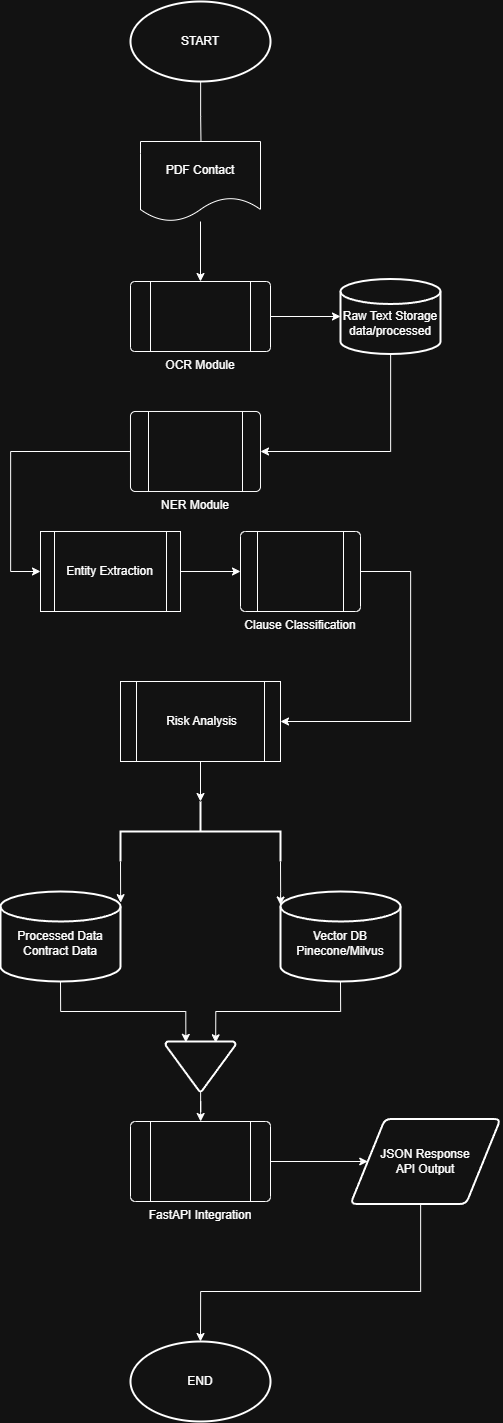

The diagram above was exported from draw.io. Its source (the exported page's mxGraphModel, read from the mxfile embedded in the PNG):
<mxGraphModel dx="2943" dy="1526" grid="1" gridSize="10" guides="1" tooltips="1" connect="1" arrows="1" fold="1" page="1" pageScale="1" pageWidth="850" pageHeight="1100" math="0" shadow="0">
  <root>
    <mxCell id="0" />
    <mxCell id="1" parent="0" />
    <mxCell id="SPHRWpuCWjb9PvR_B3fr-28" edge="1" parent="1" source="SPHRWpuCWjb9PvR_B3fr-26" style="edgeStyle=orthogonalEdgeStyle;rounded=0;orthogonalLoop=1;jettySize=auto;html=1;" value="">
      <mxGeometry relative="1" as="geometry">
        <mxPoint x="400.5999999999999" y="220" as="targetPoint" />
      </mxGeometry>
    </mxCell>
    <mxCell id="SPHRWpuCWjb9PvR_B3fr-26" parent="1" style="strokeWidth=2;html=1;shape=mxgraph.flowchart.start_1;whiteSpace=wrap;" value="START" vertex="1">
      <mxGeometry height="80" width="140" x="330" y="70" as="geometry" />
    </mxCell>
    <mxCell id="SPHRWpuCWjb9PvR_B3fr-31" edge="1" parent="1" source="SPHRWpuCWjb9PvR_B3fr-29" style="edgeStyle=orthogonalEdgeStyle;rounded=0;orthogonalLoop=1;jettySize=auto;html=1;" target="SPHRWpuCWjb9PvR_B3fr-30" value="">
      <mxGeometry relative="1" as="geometry" />
    </mxCell>
    <mxCell id="SPHRWpuCWjb9PvR_B3fr-29" parent="1" style="shape=document;whiteSpace=wrap;html=1;boundedLbl=1;" value="PDF Contact" vertex="1">
      <mxGeometry height="80" width="120" x="340" y="210" as="geometry" />
    </mxCell>
    <mxCell id="SPHRWpuCWjb9PvR_B3fr-35" edge="1" parent="1" source="SPHRWpuCWjb9PvR_B3fr-30" style="edgeStyle=orthogonalEdgeStyle;rounded=0;orthogonalLoop=1;jettySize=auto;html=1;" target="SPHRWpuCWjb9PvR_B3fr-34" value="">
      <mxGeometry relative="1" as="geometry" />
    </mxCell>
    <mxCell id="SPHRWpuCWjb9PvR_B3fr-30" parent="1" style="verticalLabelPosition=bottom;verticalAlign=top;html=1;shape=process;whiteSpace=wrap;rounded=1;size=0.14;arcSize=6;" value="OCR Module&lt;div&gt;&lt;br&gt;&lt;/div&gt;" vertex="1">
      <mxGeometry height="70" width="140" x="330" y="350" as="geometry" />
    </mxCell>
    <mxCell id="SPHRWpuCWjb9PvR_B3fr-37" edge="1" parent="1" source="SPHRWpuCWjb9PvR_B3fr-34" style="edgeStyle=orthogonalEdgeStyle;rounded=0;orthogonalLoop=1;jettySize=auto;html=1;entryX=1;entryY=0.5;entryDx=0;entryDy=0;" target="SPHRWpuCWjb9PvR_B3fr-36">
      <mxGeometry relative="1" as="geometry">
        <Array as="points">
          <mxPoint x="590" y="520" />
        </Array>
        <mxPoint x="590" y="530" as="targetPoint" />
      </mxGeometry>
    </mxCell>
    <mxCell id="SPHRWpuCWjb9PvR_B3fr-34" parent="1" style="strokeWidth=2;html=1;shape=mxgraph.flowchart.database;whiteSpace=wrap;" value="&lt;div&gt;&lt;br&gt;&lt;/div&gt;Raw Text Storage&lt;br&gt;&lt;div&gt;data/processed&lt;/div&gt;" vertex="1">
      <mxGeometry height="75" width="100" x="540" y="347.5" as="geometry" />
    </mxCell>
    <mxCell id="SPHRWpuCWjb9PvR_B3fr-39" edge="1" parent="1" source="SPHRWpuCWjb9PvR_B3fr-36" style="edgeStyle=orthogonalEdgeStyle;rounded=0;orthogonalLoop=1;jettySize=auto;html=1;endArrow=classic;endFill=1;entryX=0;entryY=0.5;entryDx=0;entryDy=0;" target="SPHRWpuCWjb9PvR_B3fr-40" value="">
      <mxGeometry relative="1" as="geometry">
        <Array as="points">
          <mxPoint x="210" y="520" />
          <mxPoint x="210" y="640" />
        </Array>
        <mxPoint x="300" y="640" as="targetPoint" />
      </mxGeometry>
    </mxCell>
    <mxCell id="SPHRWpuCWjb9PvR_B3fr-36" parent="1" style="verticalLabelPosition=bottom;verticalAlign=top;html=1;shape=process;whiteSpace=wrap;rounded=1;size=0.14;arcSize=6;" value="NER Module" vertex="1">
      <mxGeometry height="80" width="130" x="330" y="480" as="geometry" />
    </mxCell>
    <mxCell id="SPHRWpuCWjb9PvR_B3fr-42" edge="1" parent="1" source="SPHRWpuCWjb9PvR_B3fr-40" style="edgeStyle=orthogonalEdgeStyle;rounded=0;orthogonalLoop=1;jettySize=auto;html=1;" target="SPHRWpuCWjb9PvR_B3fr-41" value="">
      <mxGeometry relative="1" as="geometry" />
    </mxCell>
    <mxCell id="SPHRWpuCWjb9PvR_B3fr-40" parent="1" style="shape=process;whiteSpace=wrap;html=1;backgroundOutline=1;" value="Entity Extraction" vertex="1">
      <mxGeometry height="80" width="140" x="240" y="600" as="geometry" />
    </mxCell>
    <mxCell id="SPHRWpuCWjb9PvR_B3fr-45" edge="1" parent="1" source="SPHRWpuCWjb9PvR_B3fr-41" style="edgeStyle=orthogonalEdgeStyle;rounded=0;orthogonalLoop=1;jettySize=auto;html=1;" target="SPHRWpuCWjb9PvR_B3fr-43" value="">
      <mxGeometry relative="1" as="geometry">
        <Array as="points">
          <mxPoint x="610" y="640" />
          <mxPoint x="610" y="790" />
        </Array>
        <mxPoint x="570" y="800" as="targetPoint" />
      </mxGeometry>
    </mxCell>
    <mxCell id="SPHRWpuCWjb9PvR_B3fr-41" parent="1" style="verticalLabelPosition=bottom;verticalAlign=top;html=1;shape=process;whiteSpace=wrap;rounded=1;size=0.14;arcSize=6;" value="Clause Classification" vertex="1">
      <mxGeometry height="80" width="120" x="440" y="600" as="geometry" />
    </mxCell>
    <mxCell id="SPHRWpuCWjb9PvR_B3fr-50" edge="1" parent="1" source="SPHRWpuCWjb9PvR_B3fr-43" style="edgeStyle=orthogonalEdgeStyle;rounded=0;orthogonalLoop=1;jettySize=auto;html=1;exitX=0.5;exitY=1;exitDx=0;exitDy=0;">
      <mxGeometry relative="1" as="geometry">
        <mxPoint x="400" y="870" as="targetPoint" />
      </mxGeometry>
    </mxCell>
    <mxCell id="SPHRWpuCWjb9PvR_B3fr-43" parent="1" style="shape=process;whiteSpace=wrap;html=1;backgroundOutline=1;" value="Risk Analysis" vertex="1">
      <mxGeometry height="80" width="160" x="320" y="750" as="geometry" />
    </mxCell>
    <mxCell id="SPHRWpuCWjb9PvR_B3fr-46" parent="1" style="strokeWidth=2;html=1;shape=mxgraph.flowchart.database;whiteSpace=wrap;" value="&lt;div&gt;&lt;br&gt;&lt;/div&gt;Vector DB&lt;div&gt;Pinecone/Milvus&lt;/div&gt;" vertex="1">
      <mxGeometry height="90" width="120" x="480" y="960" as="geometry" />
    </mxCell>
    <mxCell id="SPHRWpuCWjb9PvR_B3fr-47" parent="1" style="strokeWidth=2;html=1;shape=mxgraph.flowchart.database;whiteSpace=wrap;" value="&lt;div&gt;&lt;br&gt;&lt;/div&gt;Processed Data&lt;div&gt;Contract Data&lt;/div&gt;" vertex="1">
      <mxGeometry height="90" width="120" x="200" y="960" as="geometry" />
    </mxCell>
    <mxCell id="SPHRWpuCWjb9PvR_B3fr-49" parent="1" style="strokeWidth=2;html=1;shape=mxgraph.flowchart.annotation_2;align=left;labelPosition=right;pointerEvents=1;direction=south;" value="" vertex="1">
      <mxGeometry height="60" width="160" x="320" y="870" as="geometry" />
    </mxCell>
    <mxCell id="SPHRWpuCWjb9PvR_B3fr-63" edge="1" parent="1" source="SPHRWpuCWjb9PvR_B3fr-53" style="edgeStyle=orthogonalEdgeStyle;rounded=0;orthogonalLoop=1;jettySize=auto;html=1;" target="SPHRWpuCWjb9PvR_B3fr-61" value="">
      <mxGeometry relative="1" as="geometry" />
    </mxCell>
    <mxCell id="SPHRWpuCWjb9PvR_B3fr-53" parent="1" style="strokeWidth=2;html=1;shape=mxgraph.flowchart.merge_or_storage;whiteSpace=wrap;" value="" vertex="1">
      <mxGeometry height="50" width="70" x="365" y="1110" as="geometry" />
    </mxCell>
    <mxCell id="SPHRWpuCWjb9PvR_B3fr-55" edge="1" parent="1" source="SPHRWpuCWjb9PvR_B3fr-49" style="edgeStyle=orthogonalEdgeStyle;rounded=0;orthogonalLoop=1;jettySize=auto;html=1;exitX=1;exitY=1;exitDx=0;exitDy=0;exitPerimeter=0;entryX=1;entryY=0.15;entryDx=0;entryDy=0;entryPerimeter=0;" target="SPHRWpuCWjb9PvR_B3fr-47">
      <mxGeometry relative="1" as="geometry">
        <Array as="points">
          <mxPoint x="320" y="971" />
        </Array>
      </mxGeometry>
    </mxCell>
    <mxCell id="SPHRWpuCWjb9PvR_B3fr-58" edge="1" parent="1" source="SPHRWpuCWjb9PvR_B3fr-49" style="edgeStyle=orthogonalEdgeStyle;rounded=0;orthogonalLoop=1;jettySize=auto;html=1;exitX=1;exitY=0;exitDx=0;exitDy=0;exitPerimeter=0;entryX=0;entryY=0.15;entryDx=0;entryDy=0;entryPerimeter=0;" target="SPHRWpuCWjb9PvR_B3fr-46">
      <mxGeometry relative="1" as="geometry">
        <Array as="points">
          <mxPoint x="480" y="960" />
          <mxPoint x="480" y="960" />
        </Array>
      </mxGeometry>
    </mxCell>
    <mxCell id="SPHRWpuCWjb9PvR_B3fr-59" edge="1" parent="1" source="SPHRWpuCWjb9PvR_B3fr-46" style="edgeStyle=orthogonalEdgeStyle;rounded=0;orthogonalLoop=1;jettySize=auto;html=1;exitX=0.5;exitY=1;exitDx=0;exitDy=0;exitPerimeter=0;entryX=0.717;entryY=0.026;entryDx=0;entryDy=0;entryPerimeter=0;" target="SPHRWpuCWjb9PvR_B3fr-53">
      <mxGeometry relative="1" as="geometry" />
    </mxCell>
    <mxCell id="SPHRWpuCWjb9PvR_B3fr-60" edge="1" parent="1" source="SPHRWpuCWjb9PvR_B3fr-47" style="edgeStyle=orthogonalEdgeStyle;rounded=0;orthogonalLoop=1;jettySize=auto;html=1;exitX=0.5;exitY=1;exitDx=0;exitDy=0;exitPerimeter=0;entryX=0.291;entryY=0.018;entryDx=0;entryDy=0;entryPerimeter=0;" target="SPHRWpuCWjb9PvR_B3fr-53">
      <mxGeometry relative="1" as="geometry" />
    </mxCell>
    <mxCell id="SPHRWpuCWjb9PvR_B3fr-64" edge="1" parent="1" source="SPHRWpuCWjb9PvR_B3fr-61" style="edgeStyle=orthogonalEdgeStyle;rounded=0;orthogonalLoop=1;jettySize=auto;html=1;" target="SPHRWpuCWjb9PvR_B3fr-62" value="">
      <mxGeometry relative="1" as="geometry" />
    </mxCell>
    <mxCell id="SPHRWpuCWjb9PvR_B3fr-61" parent="1" style="verticalLabelPosition=bottom;verticalAlign=top;html=1;shape=process;whiteSpace=wrap;rounded=1;size=0.14;arcSize=6;" value="FastAPI Integration" vertex="1">
      <mxGeometry height="80" width="140" x="330" y="1190" as="geometry" />
    </mxCell>
    <mxCell id="SPHRWpuCWjb9PvR_B3fr-66" edge="1" parent="1" source="SPHRWpuCWjb9PvR_B3fr-62" style="edgeStyle=orthogonalEdgeStyle;rounded=0;orthogonalLoop=1;jettySize=auto;html=1;" target="SPHRWpuCWjb9PvR_B3fr-65" value="">
      <mxGeometry relative="1" as="geometry">
        <Array as="points">
          <mxPoint x="620" y="1360" />
          <mxPoint x="400" y="1360" />
        </Array>
      </mxGeometry>
    </mxCell>
    <mxCell id="SPHRWpuCWjb9PvR_B3fr-62" parent="1" style="shape=parallelogram;html=1;strokeWidth=2;perimeter=parallelogramPerimeter;whiteSpace=wrap;rounded=1;arcSize=12;size=0.23;" value="JSON Response&lt;div&gt;API Output&lt;/div&gt;" vertex="1">
      <mxGeometry height="85" width="150" x="550" y="1187.5" as="geometry" />
    </mxCell>
    <mxCell id="SPHRWpuCWjb9PvR_B3fr-65" parent="1" style="ellipse;whiteSpace=wrap;html=1;strokeWidth=2;rounded=1;arcSize=12;" value="END" vertex="1">
      <mxGeometry height="80" width="140" x="330" y="1410" as="geometry" />
    </mxCell>
  </root>
</mxGraphModel>